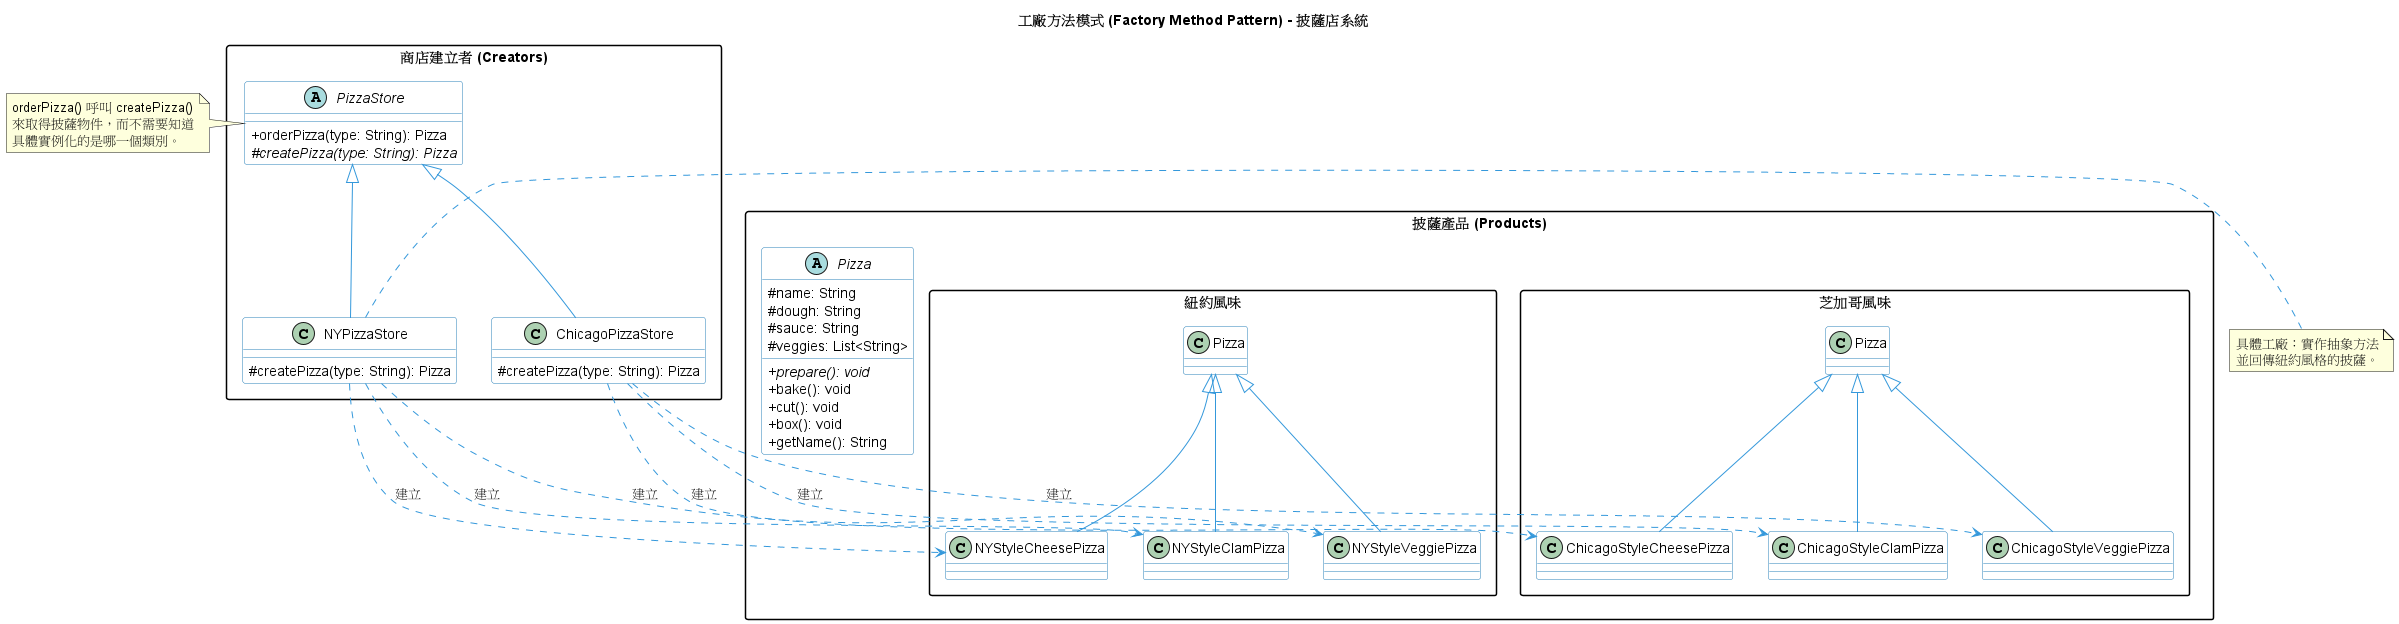

The diagram above was rendered by PlantUML. Its source (embedded in the PNG):
@startuml
title 工廠方法模式 (Factory Method Pattern) - 披薩店系統

' --- 樣式設定 ---
skinparam classAttributeIconSize 0
skinparam monochrome false
skinparam packageStyle rectangle

skinparam class {
BackgroundColor White
ArrowColor #3498db
BorderColor #2980b9
}

' --- 產品階層 (Product) ---
package "披薩產品 (Products)" {
abstract class Pizza {
# name: String
# dough: String
# sauce: String
# veggies: List<String>
+ {abstract} prepare(): void
+ bake(): void
+ cut(): void
+ box(): void
+ getName(): String
}

package "紐約風味" {
    class NYStyleCheesePizza extends Pizza
    class NYStyleClamPizza extends Pizza
    class NYStyleVeggiePizza extends Pizza
}

package "芝加哥風味" {
    class ChicagoStyleCheesePizza extends Pizza
    class ChicagoStyleClamPizza extends Pizza
    class ChicagoStyleVeggiePizza extends Pizza
}


}

' --- 建立者階層 (Creator) ---
package "商店建立者 (Creators)" {
abstract class PizzaStore {
+ orderPizza(type: String): Pizza
# {abstract} createPizza(type: String): Pizza
}

class NYPizzaStore extends PizzaStore {
    # createPizza(type: String): Pizza
}

class ChicagoPizzaStore extends PizzaStore {
    # createPizza(type: String): Pizza
}


}

' --- 關係連線 (Dependencies) ---
NYPizzaStore ..> NYStyleCheesePizza : 建立
NYPizzaStore ..> NYStyleClamPizza : 建立
NYPizzaStore ..> NYStyleVeggiePizza : 建立

ChicagoPizzaStore ..> ChicagoStyleCheesePizza : 建立
ChicagoPizzaStore ..> ChicagoStyleClamPizza : 建立
ChicagoPizzaStore ..> ChicagoStyleVeggiePizza : 建立

note left of PizzaStore : orderPizza() 呼叫 createPizza()\n來取得披薩物件，而不需要知道\n具體實例化的是哪一個類別。

note right of NYPizzaStore : 具體工廠：實作抽象方法\n並回傳紐約風格的披薩。

@enduml